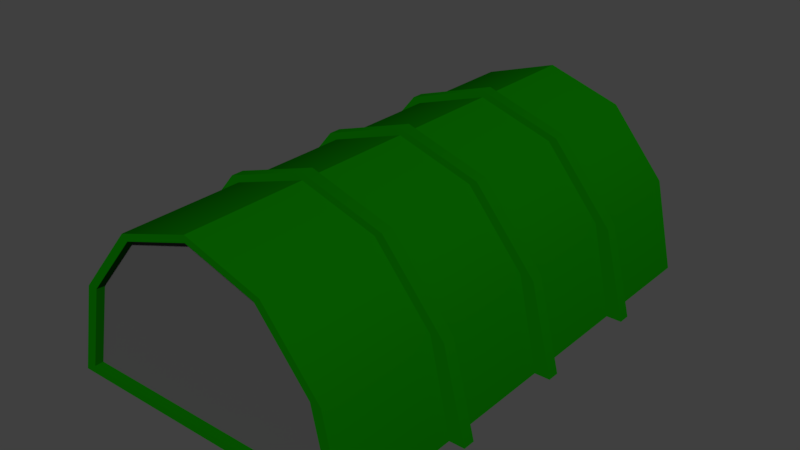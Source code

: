# Source: PlaneHangar.blend  (saved by Blender 2.79.0; exported with 4.5.12 LTS)
import bpy
from mathutils import Matrix  # noqa: F401  (used for matrix-valued properties, if any)

bpy.ops.wm.read_factory_settings(use_empty=True)
scene = bpy.context.scene
scene.name = 'Scene'

# ---- collections
col_collection_1 = bpy.data.collections.new('Collection 1'); scene.collection.children.link(col_collection_1)

# ---- materials (node trees are filled in below, after node groups)
mat_plane_hangar = bpy.data.materials.new('Plane_Hangar')
mat_plane_hangar.alpha_threshold = 0.0
mat_plane_hangar.diffuse_color = (0.002321, 0.1156, 0.0, 1.0)
mat_plane_hangar.roughness = 0.5
mat_plane_hangar_door = bpy.data.materials.new('Plane_Hangar_Door')
mat_plane_hangar_door.alpha_threshold = 0.0
mat_plane_hangar_door.roughness = 0.5

# ---- material node trees
mat_plane_hangar_door.use_nodes = True; mat_plane_hangar_door.node_tree.nodes.clear()
_N = mat_plane_hangar_door.node_tree.nodes; _L = mat_plane_hangar_door.node_tree.links
n0 = _N.new('ShaderNodeOutputMaterial'); n0.name = 'Material Output'; n0.location = (300, 300)
n1 = _N.new('ShaderNodeBsdfDiffuse'); n1.name = 'Diffuse BSDF'; n1.location = (10, 300)
n1.inputs[0].default_value = (0.07036, 0.07036, 0.07036, 1.0)
_L.new(n1.outputs[0], n0.inputs[0])
n0.is_active_output = True

# ---- world
world_world = bpy.data.worlds.new('World'); scene.world = world_world
world_world.color = (0.05088, 0.05088, 0.05088)
world_world.use_sun_shadow = False
world_world.sun_shadow_jitter_overblur = 0.0
world_world.cycles.sampling_method = 'MANUAL'

# ---- meshes
me_cylinder = bpy.data.meshes.new('Cylinder')
me_cylinder.from_pydata([(0.0, 6.24, 3.9), (0.0, -6.24, 3.9), (1.95, 6.24, 3.377), (1.95, -6.24, 3.377), (3.377, 6.24, 1.95), (3.377, -6.24, 1.95), (3.9, 6.24, 1.023e-07), (3.9, -6.24, -4.432e-07), (-3.9, 6.24, -1.54e-06), (-3.9, -6.24, -2.086e-06), (-3.378, 6.24, 1.95), (-3.378, -6.24, 1.95), (-1.95, 6.24, 3.377), (-1.95, -6.24, 3.377), (0.0, 3.12, 3.9), (0.0, -1.705e-07, 3.9), (0.0, -3.12, 3.9), (1.95, -3.12, 3.377), (1.95, -1.476e-07, 3.377), (1.95, 3.12, 3.377), (3.377, -3.12, 1.95), (3.377, -8.524e-08, 1.95), (3.377, 3.12, 1.95), (3.9, -3.12, -3.069e-07), (3.9, 7.452e-15, -1.705e-07), (3.9, 3.12, -3.409e-08), (-3.9, -3.12, -1.95e-06), (-3.9, 7.926e-14, -1.813e-06), (-3.9, 3.12, -1.677e-06), (-3.378, -3.12, 1.95), (-3.378, -8.524e-08, 1.95), (-3.378, 3.12, 1.95), (-1.95, -3.12, 3.377), (-1.95, -1.476e-07, 3.377), (-1.95, 3.12, 3.377), (0.0, -2.808, 3.9), (1.95, -2.808, 3.377), (3.377, -2.808, 1.95), (3.9, -2.808, -2.932e-07), (-3.9, -2.808, -1.936e-06), (-3.378, -2.808, 1.95), (-1.95, -2.808, 3.377), (0.0, 0.312, 3.9), (1.95, 0.312, 3.377), (3.377, 0.312, 1.95), (3.9, 0.312, -1.568e-07), (-3.9, 0.312, -1.8e-06), (-3.378, 0.312, 1.95), (-1.95, 0.312, 3.377), (1.95, 3.432, 3.377), (3.377, 3.432, 1.95), (3.9, 3.432, -2.046e-08), (-3.9, 3.432, -1.663e-06), (-3.378, 3.432, 1.95), (-1.95, 3.432, 3.377), (0.0, 3.432, 3.9), (4.649e-08, 3.432, 4.047), (4.649e-08, 3.12, 4.047), (4.649e-08, 0.312, 4.047), (4.649e-08, -1.653e-07, 4.047), (4.649e-08, -2.808, 4.047), (4.649e-08, -3.12, 4.047), (-2.145, 3.12, 3.473), (-2.145, -1.518e-07, 3.473), (-2.145, -3.12, 3.473), (-3.715, 3.12, 1.902), (-3.715, -8.316e-08, 1.902), (-3.715, -3.12, 1.902), (-4.29, 3.12, -1.985e-06), (-4.29, -1.019e-09, -2.121e-06), (-4.29, -3.12, -2.258e-06), (3.715, 3.12, 1.902), (4.29, 3.12, -1.251e-07), (3.715, -8.316e-08, 1.902), (4.29, -1.019e-09, -2.615e-07), (3.715, -3.12, 1.902), (4.29, -3.12, -3.979e-07), (2.145, 3.12, 3.473), (2.145, -1.518e-07, 3.473), (2.145, -3.12, 3.473), (2.145, -2.808, 3.473), (3.715, -2.808, 1.902), (4.29, -2.808, -3.843e-07), (-4.29, -2.808, -2.244e-06), (-3.715, -2.808, 1.902), (-2.145, -2.808, 3.473), (2.145, 0.312, 3.473), (3.715, 0.312, 1.902), (4.29, 0.312, -2.479e-07), (-4.29, 0.312, -2.108e-06), (-3.715, 0.312, 1.902), (-2.145, 0.312, 3.473), (2.145, 3.432, 3.473), (3.715, 3.432, 1.902), (4.29, 3.432, -1.115e-07), (-4.29, 3.432, -1.971e-06), (-3.715, 3.432, 1.902), (-2.145, 3.432, 3.473), (-3.727e-08, 6.24, 3.754), (1.794, 6.24, 3.273), (1.794, -6.24, 3.273), (-4.259e-08, -6.24, 3.754), (3.107, 6.24, 1.96), (3.107, -6.24, 1.96), (3.587, 6.24, 0.1667), (3.587, -6.24, 0.1667), (-3.587, 6.24, 0.1667), (-3.587, -6.24, 0.1667), (-3.107, 6.24, 1.96), (-3.107, -6.24, 1.96), (-1.794, 6.24, 3.273), (-1.794, -6.24, 3.273), (-4.75e-08, 6.022, 3.754), (1.794, 6.022, 3.273), (1.794, -6.022, 3.273), (-4.771e-08, -6.022, 3.754), (3.107, 6.022, 1.96), (3.107, -6.022, 1.96), (3.587, 6.022, 0.1667), (3.587, -6.022, 0.1667), (-3.587, 6.022, 0.1667), (-3.587, -6.022, 0.1667), (-3.107, 6.022, 1.96), (-3.107, -6.022, 1.96), (-1.794, 6.022, 3.273), (-1.794, -6.022, 3.273)], [], [(16, 1, 3, 17), (17, 3, 5, 20), (20, 5, 7, 23), (11, 9, 107, 109), (26, 9, 11, 29), (8, 10, 108, 106), (29, 11, 13, 32), (32, 13, 1, 16), (23, 7, 9, 26), (51, 25, 28, 52), (45, 24, 27, 46), (38, 23, 26, 39), (53, 52, 95, 96), (41, 40, 84, 85), (32, 16, 61, 64), (47, 46, 89, 90), (14, 19, 77, 57), (51, 50, 93, 94), (40, 39, 83, 84), (33, 15, 59, 63), (45, 44, 87, 88), (17, 20, 75, 79), (50, 49, 92, 93), (38, 37, 81, 82), (34, 14, 57, 62), (44, 43, 86, 87), (18, 21, 73, 78), (49, 55, 56, 92), (37, 36, 80, 81), (43, 42, 58, 86), (15, 35, 36, 18), (18, 36, 37, 21), (21, 37, 38, 24), (27, 39, 40, 30), (30, 40, 41, 33), (33, 41, 35, 15), (24, 38, 39, 27), (14, 42, 43, 19), (19, 43, 44, 22), (22, 44, 45, 25), (28, 46, 47, 31), (31, 47, 48, 34), (34, 48, 42, 14), (25, 45, 46, 28), (0, 55, 49, 2), (2, 49, 50, 4), (4, 50, 51, 6), (8, 52, 53, 10), (10, 53, 54, 12), (12, 54, 55, 0), (6, 51, 52, 8), (97, 62, 57, 56), (91, 63, 59, 58), (85, 64, 61, 60), (96, 65, 62, 97), (90, 66, 63, 91), (84, 67, 64, 85), (95, 68, 65, 96), (89, 69, 66, 90), (83, 70, 67, 84), (93, 71, 72, 94), (87, 73, 74, 88), (81, 75, 76, 82), (92, 77, 71, 93), (86, 78, 73, 87), (80, 79, 75, 81), (56, 57, 77, 92), (58, 59, 78, 86), (60, 61, 79, 80), (15, 18, 78, 59), (48, 47, 90, 91), (31, 34, 62, 65), (35, 41, 85, 60), (54, 53, 96, 97), (16, 17, 79, 61), (42, 48, 91, 58), (30, 33, 63, 66), (55, 54, 97, 56), (29, 32, 64, 67), (28, 31, 65, 68), (27, 30, 66, 69), (23, 38, 82, 76), (25, 51, 94, 72), (26, 29, 67, 70), (24, 45, 88, 74), (39, 26, 70, 83), (52, 28, 68, 95), (22, 25, 72, 71), (46, 27, 69, 89), (21, 24, 74, 73), (20, 23, 76, 75), (36, 35, 60, 80), (19, 22, 71, 77), (99, 102, 116, 113), (109, 107, 121, 123), (4, 6, 104, 102), (0, 2, 99, 98), (7, 5, 103, 105), (3, 1, 101, 100), (10, 12, 110, 108), (13, 11, 109, 111), (6, 8, 106, 104), (9, 7, 105, 107), (2, 4, 102, 99), (12, 0, 98, 110), (5, 3, 100, 103), (1, 13, 111, 101), (112, 113, 116, 118, 120, 122, 124), (115, 125, 123, 121, 119, 117, 114), (108, 110, 124, 122), (103, 100, 114, 117), (111, 109, 123, 125), (102, 104, 118, 116), (110, 98, 112, 124), (105, 103, 117, 119), (101, 111, 125, 115), (104, 106, 120, 118), (107, 105, 119, 121), (98, 99, 113, 112), (106, 108, 122, 120), (100, 101, 115, 114)])
me_cylinder.polygons.foreach_set('use_smooth', [True] * 121)
me_cylinder.polygons.foreach_set('material_index', [0, 0, 0, 0, 0, 0, 0, 0, 0, 0, 0, 0, 0, 0, 0, 0, 0, 0, 0, 0, 0, 0, 0, 0, 0, 0, 0, 0, 0, 0, 0, 0, 0, 0, 0, 0, 0, 0, 0, 0, 0, 0, 0, 0, 0, 0, 0, 0, 0, 0, 0, 0, 0, 0, 0, 0, 0, 0, 0, 0, 0, 0, 0, 0, 0, 0, 0, 0, 0, 0, 0, 0, 0, 0, 0, 0, 0, 0, 0, 0, 0, 0, 0, 0, 0, 0, 0, 0, 0, 0, 0, 0, 0, 0, 0, 0, 0, 0, 0, 0, 0, 0, 0, 0, 0, 0, 0, 1, 1, 0, 0, 0, 0, 0, 0, 0, 0, 0, 0, 0, 0])
me_cylinder.materials.append(mat_plane_hangar)
me_cylinder.materials.append(mat_plane_hangar_door)
me_cylinder.use_remesh_preserve_volume = False
me_cylinder.use_remesh_preserve_attributes = False
me_cylinder.use_mirror_vertex_groups = False
me_cylinder.update()

# ---- objects
ob_cylinder = bpy.data.objects.new('Cylinder', me_cylinder)

# ---- transforms, parenting, visibility, modifiers, constraints
ob_cylinder.location = (0.0, 0.0, 0.0)
ob_cylinder.scale = (1.0, 1.0, 1.2)
ob_cylinder.lineart.crease_threshold = 0.0
_m = ob_cylinder.modifiers.new('EdgeSplit', 'EDGE_SPLIT')

# ---- collection membership
col_collection_1.objects.link(ob_cylinder)

# ---- scene / render settings (as saved in the file)
scene.frame_start = 1; scene.frame_end = 250; scene.frame_set(1)
scene.render.engine = 'CYCLES'
scene.render.resolution_percentage = 50
scene.render.dither_intensity = 0.0
scene.cycles.use_denoising = False
scene.cycles.samples = 128
scene.cycles.sampling_pattern = 'TABULATED_SOBOL'
scene.cycles.use_adaptive_sampling = False
scene.cycles.use_light_tree = False
scene.cycles.blur_glossy = 0.0
scene.cycles.sample_clamp_indirect = 0.0
scene.view_settings.view_transform = 'Standard'
bpy.context.view_layer.update()

# ---- added for rendering (the .blend has no active camera and no usable light): camera, sun
cam_auto = bpy.data.cameras.new('AutoCamera')
cam_auto.lens = 50.0
cam_auto.sensor_width = 36.0
cam_auto.clip_end = 1000.0
ob_auto_camera = bpy.data.objects.new('AutoCamera', cam_auto)
scene.collection.objects.link(ob_auto_camera)
ob_auto_camera.location = (14.7153, -17.6584, 14.2007)
ob_auto_camera.rotation_euler = (1.09748, -7.21219e-08, 0.694738)
scene.camera = ob_auto_camera
light_auto_sun = bpy.data.lights.new('AutoSun', 'SUN')
light_auto_sun.energy = 3.0
light_auto_sun.angle = 0.0523599
ob_auto_sun = bpy.data.objects.new('AutoSun', light_auto_sun)
scene.collection.objects.link(ob_auto_sun)
ob_auto_sun.rotation_euler = (0.872665, 0.174533, 0.523599)
bpy.context.view_layer.update()
